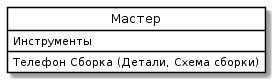

The diagram above was rendered by PlantUML. Its source (embedded in the PNG):
@startuml
skinparam class {
	BackgroundColor White
	ArrowColor Black
	BorderColor Black
}
class "Мастер" as P {
 Инструменты
Телефон Сборка (Детали, Схема сборки)
}
hide circle
@enduml